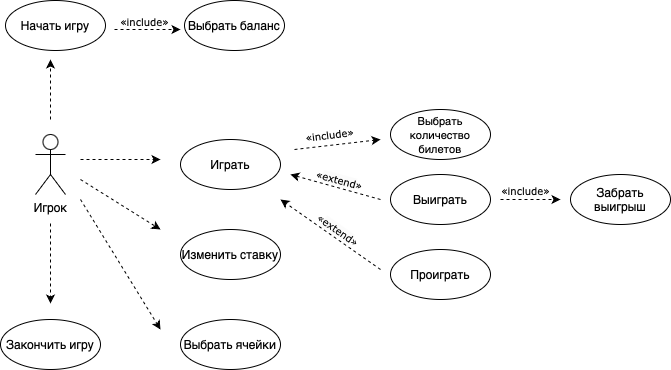

The diagram above was exported from draw.io. Its source (the exported page's mxGraphModel, read from the mxfile embedded in the PNG):
<mxGraphModel dx="984" dy="580" grid="1" gridSize="10" guides="1" tooltips="1" connect="1" arrows="1" fold="1" page="1" pageScale="1" pageWidth="827" pageHeight="1169" math="0" shadow="0">
  <root>
    <mxCell id="0" />
    <mxCell id="1" parent="0" />
    <mxCell id="bMEP4zYJzD5xwBip-RM5-1" value="Игрок" style="shape=umlActor;verticalLabelPosition=bottom;verticalAlign=top;html=1;outlineConnect=0;" parent="1" vertex="1">
      <mxGeometry x="75" y="235" width="30" height="60" as="geometry" />
    </mxCell>
    <mxCell id="bMEP4zYJzD5xwBip-RM5-2" value="Начать игру" style="ellipse;whiteSpace=wrap;html=1;" parent="1" vertex="1">
      <mxGeometry x="45" y="101" width="100" height="50" as="geometry" />
    </mxCell>
    <mxCell id="bMEP4zYJzD5xwBip-RM5-3" value="Играть" style="ellipse;whiteSpace=wrap;html=1;" parent="1" vertex="1">
      <mxGeometry x="220" y="240" width="100" height="50" as="geometry" />
    </mxCell>
    <mxCell id="bMEP4zYJzD5xwBip-RM5-4" value="Изменить ставку" style="ellipse;whiteSpace=wrap;html=1;" parent="1" vertex="1">
      <mxGeometry x="220" y="330" width="100" height="50" as="geometry" />
    </mxCell>
    <mxCell id="bMEP4zYJzD5xwBip-RM5-6" value="" style="endArrow=classic;html=1;rounded=0;dashed=1;" parent="1" edge="1">
      <mxGeometry width="50" height="50" relative="1" as="geometry">
        <mxPoint x="90" y="220" as="sourcePoint" />
        <mxPoint x="90" y="160" as="targetPoint" />
      </mxGeometry>
    </mxCell>
    <mxCell id="bMEP4zYJzD5xwBip-RM5-7" value="" style="endArrow=classic;html=1;rounded=0;dashed=1;" parent="1" edge="1">
      <mxGeometry width="50" height="50" relative="1" as="geometry">
        <mxPoint x="120" y="260" as="sourcePoint" />
        <mxPoint x="200" y="260" as="targetPoint" />
      </mxGeometry>
    </mxCell>
    <mxCell id="bMEP4zYJzD5xwBip-RM5-8" value="" style="endArrow=classic;html=1;rounded=0;dashed=1;" parent="1" edge="1">
      <mxGeometry width="50" height="50" relative="1" as="geometry">
        <mxPoint x="120" y="280" as="sourcePoint" />
        <mxPoint x="200" y="330" as="targetPoint" />
      </mxGeometry>
    </mxCell>
    <mxCell id="bMEP4zYJzD5xwBip-RM5-9" value="Выбрать ячейки" style="ellipse;whiteSpace=wrap;html=1;" parent="1" vertex="1">
      <mxGeometry x="220" y="420" width="100" height="50" as="geometry" />
    </mxCell>
    <mxCell id="bMEP4zYJzD5xwBip-RM5-10" value="" style="endArrow=classic;html=1;rounded=0;dashed=1;" parent="1" edge="1">
      <mxGeometry width="50" height="50" relative="1" as="geometry">
        <mxPoint x="120" y="300" as="sourcePoint" />
        <mxPoint x="200" y="430" as="targetPoint" />
      </mxGeometry>
    </mxCell>
    <mxCell id="bMEP4zYJzD5xwBip-RM5-12" value="Выиграть" style="ellipse;whiteSpace=wrap;html=1;" parent="1" vertex="1">
      <mxGeometry x="430" y="275" width="100" height="50" as="geometry" />
    </mxCell>
    <mxCell id="bMEP4zYJzD5xwBip-RM5-14" value="Проиграть" style="ellipse;whiteSpace=wrap;html=1;" parent="1" vertex="1">
      <mxGeometry x="430" y="350" width="100" height="50" as="geometry" />
    </mxCell>
    <mxCell id="bMEP4zYJzD5xwBip-RM5-15" value="Закончить игру" style="ellipse;whiteSpace=wrap;html=1;" parent="1" vertex="1">
      <mxGeometry x="40" y="420" width="100" height="50" as="geometry" />
    </mxCell>
    <mxCell id="bMEP4zYJzD5xwBip-RM5-16" value="" style="endArrow=classic;html=1;rounded=0;dashed=1;" parent="1" edge="1">
      <mxGeometry width="50" height="50" relative="1" as="geometry">
        <mxPoint x="90" y="324" as="sourcePoint" />
        <mxPoint x="90" y="404" as="targetPoint" />
      </mxGeometry>
    </mxCell>
    <mxCell id="bMEP4zYJzD5xwBip-RM5-17" value="Забрать выигрыш" style="ellipse;whiteSpace=wrap;html=1;" parent="1" vertex="1">
      <mxGeometry x="610" y="275" width="100" height="50" as="geometry" />
    </mxCell>
    <mxCell id="bMEP4zYJzD5xwBip-RM5-18" value="Выбрать баланс" style="ellipse;whiteSpace=wrap;html=1;" parent="1" vertex="1">
      <mxGeometry x="224" y="101" width="100" height="50" as="geometry" />
    </mxCell>
    <mxCell id="bMEP4zYJzD5xwBip-RM5-19" value="" style="endArrow=classic;html=1;rounded=0;dashed=1;" parent="1" edge="1">
      <mxGeometry width="50" height="50" relative="1" as="geometry">
        <mxPoint x="154" y="130" as="sourcePoint" />
        <mxPoint x="220" y="130" as="targetPoint" />
      </mxGeometry>
    </mxCell>
    <mxCell id="bMEP4zYJzD5xwBip-RM5-20" value="&lt;font style=&quot;font-size: 10px;&quot; face=&quot;Verdana&quot;&gt;&lt;span style=&quot;white-space: normal; caret-color: rgb(77, 81, 86); text-align: left; background-color: rgb(255, 255, 255);&quot;&gt;«&lt;/span&gt;&lt;span style=&quot;white-space: normal; text-align: left;&quot;&gt;include&lt;/span&gt;&lt;span style=&quot;white-space: normal; caret-color: rgb(77, 81, 86); text-align: left; background-color: rgb(255, 255, 255);&quot;&gt;»&lt;/span&gt;&lt;/font&gt;" style="text;html=1;align=center;verticalAlign=middle;resizable=0;points=[];autosize=1;strokeColor=none;fillColor=none;rotation=0;" parent="1" vertex="1">
      <mxGeometry x="149" y="107" width="70" height="30" as="geometry" />
    </mxCell>
    <mxCell id="bMEP4zYJzD5xwBip-RM5-22" value="" style="endArrow=classic;html=1;rounded=0;dashed=1;" parent="1" edge="1">
      <mxGeometry width="50" height="50" relative="1" as="geometry">
        <mxPoint x="420" y="370" as="sourcePoint" />
        <mxPoint x="320" y="300" as="targetPoint" />
      </mxGeometry>
    </mxCell>
    <mxCell id="bMEP4zYJzD5xwBip-RM5-23" value="" style="endArrow=classic;html=1;rounded=0;dashed=1;" parent="1" edge="1">
      <mxGeometry width="50" height="50" relative="1" as="geometry">
        <mxPoint x="420" y="300" as="sourcePoint" />
        <mxPoint x="330" y="275" as="targetPoint" />
      </mxGeometry>
    </mxCell>
    <mxCell id="bMEP4zYJzD5xwBip-RM5-24" value="&lt;font style=&quot;font-size: 10px;&quot; face=&quot;Verdana&quot;&gt;&lt;span style=&quot;white-space: normal; caret-color: rgb(77, 81, 86); text-align: left; background-color: rgb(255, 255, 255);&quot;&gt;«&lt;/span&gt;&lt;span style=&quot;white-space: normal; text-align: left; background-color: rgb(251, 251, 251);&quot;&gt;extend&lt;/span&gt;&lt;span style=&quot;white-space: normal; caret-color: rgb(77, 81, 86); text-align: left; background-color: rgb(255, 255, 255);&quot;&gt;»&lt;/span&gt;&lt;/font&gt;" style="text;html=1;align=center;verticalAlign=middle;resizable=0;points=[];autosize=1;strokeColor=none;fillColor=none;rotation=15;" parent="1" vertex="1">
      <mxGeometry x="344" y="265" width="70" height="30" as="geometry" />
    </mxCell>
    <mxCell id="bMEP4zYJzD5xwBip-RM5-25" value="&lt;font style=&quot;font-size: 10px;&quot; face=&quot;Verdana&quot;&gt;&lt;span style=&quot;white-space: normal; caret-color: rgb(77, 81, 86); text-align: left; background-color: rgb(255, 255, 255);&quot;&gt;«&lt;/span&gt;&lt;span style=&quot;white-space: normal; text-align: left; background-color: rgb(251, 251, 251);&quot;&gt;extend&lt;/span&gt;&lt;span style=&quot;white-space: normal; caret-color: rgb(77, 81, 86); text-align: left; background-color: rgb(255, 255, 255);&quot;&gt;»&lt;/span&gt;&lt;/font&gt;" style="text;html=1;align=center;verticalAlign=middle;resizable=0;points=[];autosize=1;strokeColor=none;fillColor=none;rotation=35;" parent="1" vertex="1">
      <mxGeometry x="343" y="315" width="70" height="30" as="geometry" />
    </mxCell>
    <mxCell id="bMEP4zYJzD5xwBip-RM5-28" value="" style="endArrow=classic;html=1;rounded=0;dashed=1;" parent="1" edge="1">
      <mxGeometry width="50" height="50" relative="1" as="geometry">
        <mxPoint x="334" y="250" as="sourcePoint" />
        <mxPoint x="420" y="240" as="targetPoint" />
      </mxGeometry>
    </mxCell>
    <mxCell id="bMEP4zYJzD5xwBip-RM5-32" value="" style="endArrow=classic;html=1;rounded=0;dashed=1;" parent="1" edge="1">
      <mxGeometry width="50" height="50" relative="1" as="geometry">
        <mxPoint x="540" y="300" as="sourcePoint" />
        <mxPoint x="600" y="300" as="targetPoint" />
      </mxGeometry>
    </mxCell>
    <mxCell id="bMEP4zYJzD5xwBip-RM5-33" value="&lt;font style=&quot;font-size: 10px;&quot; face=&quot;Verdana&quot;&gt;&lt;span style=&quot;white-space: normal; caret-color: rgb(77, 81, 86); text-align: left; background-color: rgb(255, 255, 255);&quot;&gt;«&lt;/span&gt;&lt;span style=&quot;white-space: normal; text-align: left;&quot;&gt;include&lt;/span&gt;&lt;span style=&quot;white-space: normal; caret-color: rgb(77, 81, 86); text-align: left; background-color: rgb(255, 255, 255);&quot;&gt;»&lt;/span&gt;&lt;/font&gt;" style="text;html=1;align=center;verticalAlign=middle;resizable=0;points=[];autosize=1;strokeColor=none;fillColor=none;rotation=0;" parent="1" vertex="1">
      <mxGeometry x="530" y="276" width="70" height="30" as="geometry" />
    </mxCell>
    <mxCell id="bMEP4zYJzD5xwBip-RM5-35" value="&lt;font style=&quot;font-size: 11px;&quot;&gt;Выбрать количество билетов&lt;/font&gt;" style="ellipse;whiteSpace=wrap;html=1;" parent="1" vertex="1">
      <mxGeometry x="430" y="210" width="100" height="50" as="geometry" />
    </mxCell>
    <mxCell id="Kl_pxw7bNCZ9U4tCk47U-1" value="&lt;font style=&quot;font-size: 10px;&quot; face=&quot;Verdana&quot;&gt;&lt;span style=&quot;white-space: normal; caret-color: rgb(77, 81, 86); text-align: left; background-color: rgb(255, 255, 255);&quot;&gt;«&lt;/span&gt;&lt;span style=&quot;white-space: normal; text-align: left;&quot;&gt;include&lt;/span&gt;&lt;span style=&quot;white-space: normal; caret-color: rgb(77, 81, 86); text-align: left; background-color: rgb(255, 255, 255);&quot;&gt;»&lt;/span&gt;&lt;/font&gt;" style="text;html=1;align=center;verticalAlign=middle;resizable=0;points=[];autosize=1;strokeColor=none;fillColor=none;rotation=353;" vertex="1" parent="1">
      <mxGeometry x="334" y="220" width="70" height="30" as="geometry" />
    </mxCell>
  </root>
</mxGraphModel>